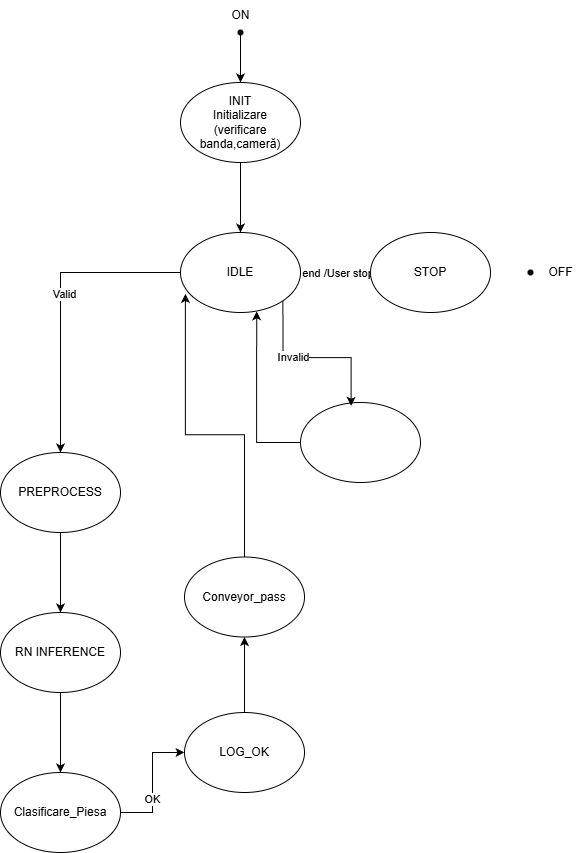

The diagram above was exported from draw.io. Its source (the exported page's mxGraphModel, read from the mxfile embedded in the PNG):
<mxGraphModel dx="726" dy="878" grid="1" gridSize="10" guides="1" tooltips="1" connect="1" arrows="1" fold="1" page="1" pageScale="1" pageWidth="827" pageHeight="1169" math="0" shadow="0">
  <root>
    <mxCell id="0" />
    <mxCell id="1" parent="0" />
    <mxCell id="ZmdDZDasftM1qH2lrTRB-5" value="" style="edgeStyle=orthogonalEdgeStyle;rounded=0;orthogonalLoop=1;jettySize=auto;html=1;" edge="1" parent="1" source="ZmdDZDasftM1qH2lrTRB-1" target="ZmdDZDasftM1qH2lrTRB-4">
      <mxGeometry relative="1" as="geometry" />
    </mxCell>
    <mxCell id="ZmdDZDasftM1qH2lrTRB-1" value="&lt;div&gt;INIT&lt;/div&gt;Initializare&lt;div&gt;(verificare banda,cameră)&lt;/div&gt;" style="ellipse;whiteSpace=wrap;html=1;" vertex="1" parent="1">
      <mxGeometry x="350" y="110" width="120" height="80" as="geometry" />
    </mxCell>
    <mxCell id="ZmdDZDasftM1qH2lrTRB-6" value="" style="edgeStyle=orthogonalEdgeStyle;rounded=0;orthogonalLoop=1;jettySize=auto;html=1;" edge="1" parent="1" source="ZmdDZDasftM1qH2lrTRB-2" target="ZmdDZDasftM1qH2lrTRB-1">
      <mxGeometry relative="1" as="geometry" />
    </mxCell>
    <mxCell id="ZmdDZDasftM1qH2lrTRB-2" value="" style="shape=waypoint;sketch=0;size=6;pointerEvents=1;points=[];fillColor=none;resizable=0;rotatable=0;perimeter=centerPerimeter;snapToPoint=1;" vertex="1" parent="1">
      <mxGeometry x="400" y="50" width="20" height="20" as="geometry" />
    </mxCell>
    <mxCell id="ZmdDZDasftM1qH2lrTRB-11" value="" style="edgeStyle=orthogonalEdgeStyle;rounded=0;orthogonalLoop=1;jettySize=auto;html=1;" edge="1" parent="1" source="ZmdDZDasftM1qH2lrTRB-4" target="ZmdDZDasftM1qH2lrTRB-9">
      <mxGeometry relative="1" as="geometry" />
    </mxCell>
    <mxCell id="ZmdDZDasftM1qH2lrTRB-19" value="Shift end /User stop" style="edgeLabel;html=1;align=center;verticalAlign=middle;resizable=0;points=[];" vertex="1" connectable="0" parent="ZmdDZDasftM1qH2lrTRB-11">
      <mxGeometry x="-0.2942" relative="1" as="geometry">
        <mxPoint as="offset" />
      </mxGeometry>
    </mxCell>
    <mxCell id="ZmdDZDasftM1qH2lrTRB-13" value="" style="edgeStyle=orthogonalEdgeStyle;rounded=0;orthogonalLoop=1;jettySize=auto;html=1;exitX=0;exitY=0.5;exitDx=0;exitDy=0;" edge="1" parent="1" source="ZmdDZDasftM1qH2lrTRB-4" target="ZmdDZDasftM1qH2lrTRB-12">
      <mxGeometry relative="1" as="geometry">
        <mxPoint x="280" y="301" as="sourcePoint" />
      </mxGeometry>
    </mxCell>
    <mxCell id="ZmdDZDasftM1qH2lrTRB-17" value="Valid" style="edgeLabel;html=1;align=center;verticalAlign=middle;resizable=0;points=[];" vertex="1" connectable="0" parent="ZmdDZDasftM1qH2lrTRB-13">
      <mxGeometry x="-0.0553" y="3" relative="1" as="geometry">
        <mxPoint as="offset" />
      </mxGeometry>
    </mxCell>
    <mxCell id="ZmdDZDasftM1qH2lrTRB-4" value="IDLE" style="ellipse;whiteSpace=wrap;html=1;" vertex="1" parent="1">
      <mxGeometry x="350" y="260" width="120" height="80" as="geometry" />
    </mxCell>
    <mxCell id="ZmdDZDasftM1qH2lrTRB-8" value="" style="ellipse;whiteSpace=wrap;html=1;" vertex="1" parent="1">
      <mxGeometry x="470" y="430" width="120" height="80" as="geometry" />
    </mxCell>
    <mxCell id="ZmdDZDasftM1qH2lrTRB-9" value="STOP" style="ellipse;whiteSpace=wrap;html=1;" vertex="1" parent="1">
      <mxGeometry x="540" y="260" width="120" height="80" as="geometry" />
    </mxCell>
    <mxCell id="ZmdDZDasftM1qH2lrTRB-10" value="" style="shape=waypoint;sketch=0;size=6;pointerEvents=1;points=[];fillColor=none;resizable=0;rotatable=0;perimeter=centerPerimeter;snapToPoint=1;" vertex="1" parent="1">
      <mxGeometry x="690" y="290" width="20" height="20" as="geometry" />
    </mxCell>
    <mxCell id="ZmdDZDasftM1qH2lrTRB-24" value="" style="edgeStyle=orthogonalEdgeStyle;rounded=0;orthogonalLoop=1;jettySize=auto;html=1;" edge="1" parent="1" source="ZmdDZDasftM1qH2lrTRB-12" target="ZmdDZDasftM1qH2lrTRB-23">
      <mxGeometry relative="1" as="geometry" />
    </mxCell>
    <mxCell id="ZmdDZDasftM1qH2lrTRB-12" value="PREPROCESS" style="ellipse;whiteSpace=wrap;html=1;" vertex="1" parent="1">
      <mxGeometry x="170" y="480" width="120" height="80" as="geometry" />
    </mxCell>
    <mxCell id="ZmdDZDasftM1qH2lrTRB-15" style="edgeStyle=orthogonalEdgeStyle;rounded=0;orthogonalLoop=1;jettySize=auto;html=1;exitX=1;exitY=1;exitDx=0;exitDy=0;entryX=0.422;entryY=0.042;entryDx=0;entryDy=0;entryPerimeter=0;" edge="1" parent="1" source="ZmdDZDasftM1qH2lrTRB-4" target="ZmdDZDasftM1qH2lrTRB-8">
      <mxGeometry relative="1" as="geometry" />
    </mxCell>
    <mxCell id="ZmdDZDasftM1qH2lrTRB-18" value="Invalid" style="edgeLabel;html=1;align=center;verticalAlign=middle;resizable=0;points=[];" vertex="1" connectable="0" parent="ZmdDZDasftM1qH2lrTRB-15">
      <mxGeometry x="-0.238" y="1" relative="1" as="geometry">
        <mxPoint as="offset" />
      </mxGeometry>
    </mxCell>
    <mxCell id="ZmdDZDasftM1qH2lrTRB-16" style="edgeStyle=orthogonalEdgeStyle;rounded=0;orthogonalLoop=1;jettySize=auto;html=1;exitX=0;exitY=0.5;exitDx=0;exitDy=0;entryX=0.635;entryY=0.986;entryDx=0;entryDy=0;entryPerimeter=0;" edge="1" parent="1" source="ZmdDZDasftM1qH2lrTRB-8" target="ZmdDZDasftM1qH2lrTRB-4">
      <mxGeometry relative="1" as="geometry" />
    </mxCell>
    <mxCell id="ZmdDZDasftM1qH2lrTRB-20" value="ON" style="text;html=1;align=center;verticalAlign=middle;resizable=0;points=[];autosize=1;strokeColor=none;fillColor=none;" vertex="1" parent="1">
      <mxGeometry x="390" y="28" width="40" height="30" as="geometry" />
    </mxCell>
    <mxCell id="ZmdDZDasftM1qH2lrTRB-21" value="OFF" style="text;html=1;align=center;verticalAlign=middle;resizable=0;points=[];autosize=1;strokeColor=none;fillColor=none;" vertex="1" parent="1">
      <mxGeometry x="705" y="285" width="50" height="30" as="geometry" />
    </mxCell>
    <mxCell id="ZmdDZDasftM1qH2lrTRB-26" value="" style="edgeStyle=orthogonalEdgeStyle;rounded=0;orthogonalLoop=1;jettySize=auto;html=1;" edge="1" parent="1" source="ZmdDZDasftM1qH2lrTRB-23" target="ZmdDZDasftM1qH2lrTRB-25">
      <mxGeometry relative="1" as="geometry" />
    </mxCell>
    <mxCell id="ZmdDZDasftM1qH2lrTRB-23" value="RN INFERENCE" style="ellipse;whiteSpace=wrap;html=1;" vertex="1" parent="1">
      <mxGeometry x="170" y="640" width="120" height="80" as="geometry" />
    </mxCell>
    <mxCell id="ZmdDZDasftM1qH2lrTRB-28" value="" style="edgeStyle=orthogonalEdgeStyle;rounded=0;orthogonalLoop=1;jettySize=auto;html=1;" edge="1" parent="1" source="ZmdDZDasftM1qH2lrTRB-25" target="ZmdDZDasftM1qH2lrTRB-27">
      <mxGeometry relative="1" as="geometry" />
    </mxCell>
    <mxCell id="ZmdDZDasftM1qH2lrTRB-29" value="OK" style="edgeLabel;html=1;align=center;verticalAlign=middle;resizable=0;points=[];" vertex="1" connectable="0" parent="ZmdDZDasftM1qH2lrTRB-28">
      <mxGeometry x="-0.2492" y="1" relative="1" as="geometry">
        <mxPoint as="offset" />
      </mxGeometry>
    </mxCell>
    <mxCell id="ZmdDZDasftM1qH2lrTRB-25" value="Clasificare_Piesa" style="ellipse;whiteSpace=wrap;html=1;" vertex="1" parent="1">
      <mxGeometry x="170" y="800" width="120" height="80" as="geometry" />
    </mxCell>
    <mxCell id="ZmdDZDasftM1qH2lrTRB-31" value="" style="edgeStyle=orthogonalEdgeStyle;rounded=0;orthogonalLoop=1;jettySize=auto;html=1;" edge="1" parent="1" source="ZmdDZDasftM1qH2lrTRB-27" target="ZmdDZDasftM1qH2lrTRB-30">
      <mxGeometry relative="1" as="geometry" />
    </mxCell>
    <mxCell id="ZmdDZDasftM1qH2lrTRB-27" value="LOG_OK" style="ellipse;whiteSpace=wrap;html=1;" vertex="1" parent="1">
      <mxGeometry x="354" y="740" width="120" height="80" as="geometry" />
    </mxCell>
    <mxCell id="ZmdDZDasftM1qH2lrTRB-30" value="Conveyor_pass" style="ellipse;whiteSpace=wrap;html=1;" vertex="1" parent="1">
      <mxGeometry x="354" y="584.5" width="120" height="80" as="geometry" />
    </mxCell>
    <mxCell id="ZmdDZDasftM1qH2lrTRB-32" style="edgeStyle=orthogonalEdgeStyle;rounded=0;orthogonalLoop=1;jettySize=auto;html=1;exitX=0.5;exitY=0;exitDx=0;exitDy=0;entryX=0.041;entryY=0.768;entryDx=0;entryDy=0;entryPerimeter=0;" edge="1" parent="1" source="ZmdDZDasftM1qH2lrTRB-30" target="ZmdDZDasftM1qH2lrTRB-4">
      <mxGeometry relative="1" as="geometry" />
    </mxCell>
  </root>
</mxGraphModel>